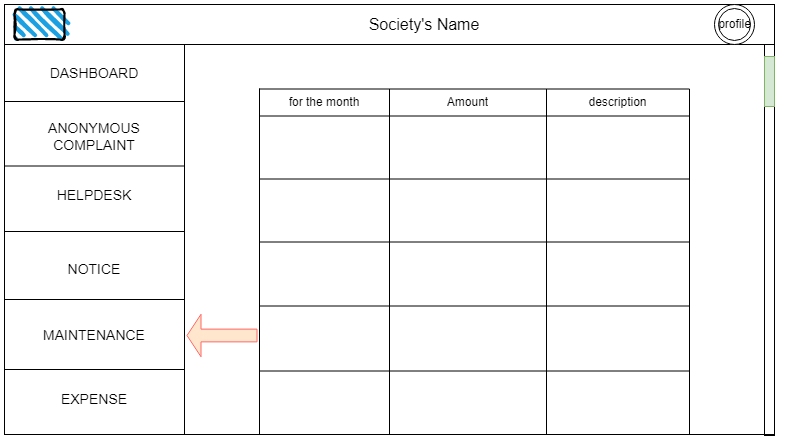

The diagram above was exported from draw.io. Its source (the exported page's mxGraphModel, read from the mxfile embedded in the PNG):
<mxGraphModel dx="868" dy="-4007" grid="1" gridSize="10" guides="1" tooltips="1" connect="1" arrows="1" fold="1" page="1" pageScale="1" pageWidth="850" pageHeight="1100" math="0" shadow="0">
  <root>
    <mxCell id="14L4luNOfgqmMLYu1ssb-0" />
    <mxCell id="14L4luNOfgqmMLYu1ssb-1" parent="14L4luNOfgqmMLYu1ssb-0" />
    <mxCell id="e5oJcp5OYHearWQYlO1I-0" value="" style="rounded=0;whiteSpace=wrap;html=1;" vertex="1" parent="14L4luNOfgqmMLYu1ssb-1">
      <mxGeometry x="15" y="5317" width="770" height="430" as="geometry" />
    </mxCell>
    <mxCell id="e5oJcp5OYHearWQYlO1I-1" value="" style="rounded=0;whiteSpace=wrap;html=1;" vertex="1" parent="14L4luNOfgqmMLYu1ssb-1">
      <mxGeometry x="15" y="5317" width="180" height="430" as="geometry" />
    </mxCell>
    <mxCell id="e5oJcp5OYHearWQYlO1I-2" value="Dashboard" style="text;html=1;strokeColor=none;fillColor=none;align=center;verticalAlign=middle;whiteSpace=wrap;rounded=0;" vertex="1" parent="14L4luNOfgqmMLYu1ssb-1">
      <mxGeometry x="75" y="5317" width="60" height="30" as="geometry" />
    </mxCell>
    <mxCell id="e5oJcp5OYHearWQYlO1I-3" value="ANONYMOUS COMPLAINT" style="text;html=1;strokeColor=none;fillColor=none;align=center;verticalAlign=middle;whiteSpace=wrap;rounded=0;fontSize=14;" vertex="1" parent="14L4luNOfgqmMLYu1ssb-1">
      <mxGeometry x="50" y="5433.5" width="110" height="30" as="geometry" />
    </mxCell>
    <mxCell id="e5oJcp5OYHearWQYlO1I-4" value="" style="rounded=0;whiteSpace=wrap;html=1;" vertex="1" parent="14L4luNOfgqmMLYu1ssb-1">
      <mxGeometry x="15" y="5317" width="770" height="40" as="geometry" />
    </mxCell>
    <mxCell id="e5oJcp5OYHearWQYlO1I-5" value="" style="rounded=1;whiteSpace=wrap;html=1;strokeWidth=2;fillWeight=4;hachureGap=8;hachureAngle=45;fillColor=#1ba1e2;sketch=1;" vertex="1" parent="14L4luNOfgqmMLYu1ssb-1">
      <mxGeometry x="25" y="5322" width="50" height="30" as="geometry" />
    </mxCell>
    <mxCell id="e5oJcp5OYHearWQYlO1I-6" value="" style="ellipse;shape=doubleEllipse;whiteSpace=wrap;html=1;aspect=fixed;" vertex="1" parent="14L4luNOfgqmMLYu1ssb-1">
      <mxGeometry x="725" y="5317" width="40" height="40" as="geometry" />
    </mxCell>
    <mxCell id="e5oJcp5OYHearWQYlO1I-7" value="profile" style="text;html=1;strokeColor=none;fillColor=none;align=center;verticalAlign=middle;whiteSpace=wrap;rounded=0;" vertex="1" parent="14L4luNOfgqmMLYu1ssb-1">
      <mxGeometry x="697.5" y="5330.75" width="95" height="12.5" as="geometry" />
    </mxCell>
    <mxCell id="e5oJcp5OYHearWQYlO1I-8" value="&lt;font style=&quot;font-size: 16px&quot;&gt;Society's Name&lt;/font&gt;" style="text;html=1;strokeColor=none;fillColor=none;align=center;verticalAlign=middle;whiteSpace=wrap;rounded=0;" vertex="1" parent="14L4luNOfgqmMLYu1ssb-1">
      <mxGeometry x="345" y="5319.5" width="180" height="35" as="geometry" />
    </mxCell>
    <mxCell id="e5oJcp5OYHearWQYlO1I-9" value="" style="line;strokeWidth=1;rotatable=0;dashed=0;labelPosition=right;align=left;verticalAlign=middle;spacingTop=0;spacingLeft=6;points=[];portConstraint=eastwest;" vertex="1" parent="14L4luNOfgqmMLYu1ssb-1">
      <mxGeometry x="15" y="5409" width="180" height="10" as="geometry" />
    </mxCell>
    <mxCell id="e5oJcp5OYHearWQYlO1I-10" value="" style="line;strokeWidth=1;rotatable=0;dashed=0;labelPosition=right;align=left;verticalAlign=middle;spacingTop=0;spacingLeft=6;points=[];portConstraint=eastwest;" vertex="1" parent="14L4luNOfgqmMLYu1ssb-1">
      <mxGeometry x="15" y="5473.5" width="180" height="10" as="geometry" />
    </mxCell>
    <mxCell id="e5oJcp5OYHearWQYlO1I-11" value="" style="line;strokeWidth=1;rotatable=0;dashed=0;labelPosition=right;align=left;verticalAlign=middle;spacingTop=0;spacingLeft=6;points=[];portConstraint=eastwest;" vertex="1" parent="14L4luNOfgqmMLYu1ssb-1">
      <mxGeometry x="15" y="5539" width="180" height="10" as="geometry" />
    </mxCell>
    <mxCell id="e5oJcp5OYHearWQYlO1I-12" value="" style="line;strokeWidth=1;rotatable=0;dashed=0;labelPosition=right;align=left;verticalAlign=middle;spacingTop=0;spacingLeft=6;points=[];portConstraint=eastwest;" vertex="1" parent="14L4luNOfgqmMLYu1ssb-1">
      <mxGeometry x="15" y="5607" width="180" height="10" as="geometry" />
    </mxCell>
    <mxCell id="e5oJcp5OYHearWQYlO1I-13" value="" style="line;strokeWidth=1;rotatable=0;dashed=0;labelPosition=right;align=left;verticalAlign=middle;spacingTop=0;spacingLeft=6;points=[];portConstraint=eastwest;" vertex="1" parent="14L4luNOfgqmMLYu1ssb-1">
      <mxGeometry x="15" y="5677" width="180" height="10" as="geometry" />
    </mxCell>
    <mxCell id="e5oJcp5OYHearWQYlO1I-14" value="HELPDESK" style="text;html=1;strokeColor=none;fillColor=none;align=center;verticalAlign=middle;whiteSpace=wrap;rounded=0;fontSize=14;" vertex="1" parent="14L4luNOfgqmMLYu1ssb-1">
      <mxGeometry x="75" y="5493" width="60" height="30" as="geometry" />
    </mxCell>
    <mxCell id="e5oJcp5OYHearWQYlO1I-15" value="DASHBOARD" style="text;html=1;strokeColor=none;fillColor=none;align=center;verticalAlign=middle;whiteSpace=wrap;rounded=0;fontSize=14;" vertex="1" parent="14L4luNOfgqmMLYu1ssb-1">
      <mxGeometry x="75" y="5371" width="60" height="30" as="geometry" />
    </mxCell>
    <mxCell id="e5oJcp5OYHearWQYlO1I-16" value="EXPENSE" style="text;html=1;strokeColor=none;fillColor=none;align=center;verticalAlign=middle;whiteSpace=wrap;rounded=0;fontSize=14;" vertex="1" parent="14L4luNOfgqmMLYu1ssb-1">
      <mxGeometry x="75" y="5697" width="60" height="30" as="geometry" />
    </mxCell>
    <mxCell id="e5oJcp5OYHearWQYlO1I-17" value="NOTICE" style="text;html=1;strokeColor=none;fillColor=none;align=center;verticalAlign=middle;whiteSpace=wrap;rounded=0;fontSize=14;" vertex="1" parent="14L4luNOfgqmMLYu1ssb-1">
      <mxGeometry x="75" y="5567" width="60" height="30" as="geometry" />
    </mxCell>
    <mxCell id="e5oJcp5OYHearWQYlO1I-18" value="MAINTENANCE" style="text;html=1;strokeColor=none;fillColor=none;align=center;verticalAlign=middle;whiteSpace=wrap;rounded=0;fontSize=14;" vertex="1" parent="14L4luNOfgqmMLYu1ssb-1">
      <mxGeometry x="75" y="5633" width="60" height="30" as="geometry" />
    </mxCell>
    <mxCell id="e5oJcp5OYHearWQYlO1I-19" value="" style="shape=singleArrow;direction=west;whiteSpace=wrap;html=1;fontSize=14;fillColor=#ffe6cc;strokeColor=#FF6666;" vertex="1" parent="14L4luNOfgqmMLYu1ssb-1">
      <mxGeometry x="197.5" y="5626.75" width="70" height="42.5" as="geometry" />
    </mxCell>
    <mxCell id="e5oJcp5OYHearWQYlO1I-20" value="" style="rounded=0;whiteSpace=wrap;html=1;fillColor=none;" vertex="1" parent="14L4luNOfgqmMLYu1ssb-1">
      <mxGeometry x="775" y="5357" width="10" height="391" as="geometry" />
    </mxCell>
    <mxCell id="e5oJcp5OYHearWQYlO1I-21" value="" style="rounded=0;whiteSpace=wrap;html=1;fillColor=#d5e8d4;strokeColor=#82b366;" vertex="1" parent="14L4luNOfgqmMLYu1ssb-1">
      <mxGeometry x="775" y="5369" width="10" height="50" as="geometry" />
    </mxCell>
    <mxCell id="e5oJcp5OYHearWQYlO1I-22" value="" style="shape=table;html=1;whiteSpace=wrap;startSize=0;container=1;collapsible=0;childLayout=tableLayout;fillColor=none;" vertex="1" parent="14L4luNOfgqmMLYu1ssb-1">
      <mxGeometry x="270" y="5401.5" width="430" height="345.5" as="geometry" />
    </mxCell>
    <mxCell id="e5oJcp5OYHearWQYlO1I-23" value="" style="shape=tableRow;horizontal=0;startSize=0;swimlaneHead=0;swimlaneBody=0;top=0;left=0;bottom=0;right=0;collapsible=0;dropTarget=0;fillColor=none;points=[[0,0.5],[1,0.5]];portConstraint=eastwest;" vertex="1" parent="e5oJcp5OYHearWQYlO1I-22">
      <mxGeometry width="430" height="27" as="geometry" />
    </mxCell>
    <mxCell id="e5oJcp5OYHearWQYlO1I-24" value="for the month" style="shape=partialRectangle;html=1;whiteSpace=wrap;connectable=0;fillColor=none;top=0;left=0;bottom=0;right=0;overflow=hidden;" vertex="1" parent="e5oJcp5OYHearWQYlO1I-23">
      <mxGeometry width="130" height="27" as="geometry">
        <mxRectangle width="130" height="27" as="alternateBounds" />
      </mxGeometry>
    </mxCell>
    <mxCell id="e5oJcp5OYHearWQYlO1I-25" value="Amount" style="shape=partialRectangle;html=1;whiteSpace=wrap;connectable=0;fillColor=none;top=0;left=0;bottom=0;right=0;overflow=hidden;" vertex="1" parent="e5oJcp5OYHearWQYlO1I-23">
      <mxGeometry x="130" width="157" height="27" as="geometry">
        <mxRectangle width="157" height="27" as="alternateBounds" />
      </mxGeometry>
    </mxCell>
    <mxCell id="e5oJcp5OYHearWQYlO1I-26" value="description" style="shape=partialRectangle;html=1;whiteSpace=wrap;connectable=0;fillColor=none;top=0;left=0;bottom=0;right=0;overflow=hidden;" vertex="1" parent="e5oJcp5OYHearWQYlO1I-23">
      <mxGeometry x="287" width="143" height="27" as="geometry">
        <mxRectangle width="143" height="27" as="alternateBounds" />
      </mxGeometry>
    </mxCell>
    <mxCell id="e5oJcp5OYHearWQYlO1I-27" value="" style="shape=tableRow;horizontal=0;startSize=0;swimlaneHead=0;swimlaneBody=0;top=0;left=0;bottom=0;right=0;collapsible=0;dropTarget=0;fillColor=none;points=[[0,0.5],[1,0.5]];portConstraint=eastwest;" vertex="1" parent="e5oJcp5OYHearWQYlO1I-22">
      <mxGeometry y="27" width="430" height="63" as="geometry" />
    </mxCell>
    <mxCell id="e5oJcp5OYHearWQYlO1I-28" value="" style="shape=partialRectangle;html=1;whiteSpace=wrap;connectable=0;fillColor=none;top=0;left=0;bottom=0;right=0;overflow=hidden;" vertex="1" parent="e5oJcp5OYHearWQYlO1I-27">
      <mxGeometry width="130" height="63" as="geometry">
        <mxRectangle width="130" height="63" as="alternateBounds" />
      </mxGeometry>
    </mxCell>
    <mxCell id="e5oJcp5OYHearWQYlO1I-29" value="" style="shape=partialRectangle;html=1;whiteSpace=wrap;connectable=0;fillColor=none;top=0;left=0;bottom=0;right=0;overflow=hidden;" vertex="1" parent="e5oJcp5OYHearWQYlO1I-27">
      <mxGeometry x="130" width="157" height="63" as="geometry">
        <mxRectangle width="157" height="63" as="alternateBounds" />
      </mxGeometry>
    </mxCell>
    <mxCell id="e5oJcp5OYHearWQYlO1I-30" value="" style="shape=partialRectangle;html=1;whiteSpace=wrap;connectable=0;fillColor=none;top=0;left=0;bottom=0;right=0;overflow=hidden;" vertex="1" parent="e5oJcp5OYHearWQYlO1I-27">
      <mxGeometry x="287" width="143" height="63" as="geometry">
        <mxRectangle width="143" height="63" as="alternateBounds" />
      </mxGeometry>
    </mxCell>
    <mxCell id="e5oJcp5OYHearWQYlO1I-31" value="" style="shape=tableRow;horizontal=0;startSize=0;swimlaneHead=0;swimlaneBody=0;top=0;left=0;bottom=0;right=0;collapsible=0;dropTarget=0;fillColor=none;points=[[0,0.5],[1,0.5]];portConstraint=eastwest;" vertex="1" parent="e5oJcp5OYHearWQYlO1I-22">
      <mxGeometry y="90" width="430" height="63" as="geometry" />
    </mxCell>
    <mxCell id="e5oJcp5OYHearWQYlO1I-32" value="" style="shape=partialRectangle;html=1;whiteSpace=wrap;connectable=0;fillColor=none;top=0;left=0;bottom=0;right=0;overflow=hidden;" vertex="1" parent="e5oJcp5OYHearWQYlO1I-31">
      <mxGeometry width="130" height="63" as="geometry">
        <mxRectangle width="130" height="63" as="alternateBounds" />
      </mxGeometry>
    </mxCell>
    <mxCell id="e5oJcp5OYHearWQYlO1I-33" value="" style="shape=partialRectangle;html=1;whiteSpace=wrap;connectable=0;fillColor=none;top=0;left=0;bottom=0;right=0;overflow=hidden;" vertex="1" parent="e5oJcp5OYHearWQYlO1I-31">
      <mxGeometry x="130" width="157" height="63" as="geometry">
        <mxRectangle width="157" height="63" as="alternateBounds" />
      </mxGeometry>
    </mxCell>
    <mxCell id="e5oJcp5OYHearWQYlO1I-34" value="" style="shape=partialRectangle;html=1;whiteSpace=wrap;connectable=0;fillColor=none;top=0;left=0;bottom=0;right=0;overflow=hidden;pointerEvents=1;" vertex="1" parent="e5oJcp5OYHearWQYlO1I-31">
      <mxGeometry x="287" width="143" height="63" as="geometry">
        <mxRectangle width="143" height="63" as="alternateBounds" />
      </mxGeometry>
    </mxCell>
    <mxCell id="e5oJcp5OYHearWQYlO1I-35" value="" style="shape=tableRow;horizontal=0;startSize=0;swimlaneHead=0;swimlaneBody=0;top=0;left=0;bottom=0;right=0;collapsible=0;dropTarget=0;fillColor=none;points=[[0,0.5],[1,0.5]];portConstraint=eastwest;" vertex="1" parent="e5oJcp5OYHearWQYlO1I-22">
      <mxGeometry y="153" width="430" height="64" as="geometry" />
    </mxCell>
    <mxCell id="e5oJcp5OYHearWQYlO1I-36" value="" style="shape=partialRectangle;html=1;whiteSpace=wrap;connectable=0;fillColor=none;top=0;left=0;bottom=0;right=0;overflow=hidden;" vertex="1" parent="e5oJcp5OYHearWQYlO1I-35">
      <mxGeometry width="130" height="64" as="geometry">
        <mxRectangle width="130" height="64" as="alternateBounds" />
      </mxGeometry>
    </mxCell>
    <mxCell id="e5oJcp5OYHearWQYlO1I-37" value="" style="shape=partialRectangle;html=1;whiteSpace=wrap;connectable=0;fillColor=none;top=0;left=0;bottom=0;right=0;overflow=hidden;" vertex="1" parent="e5oJcp5OYHearWQYlO1I-35">
      <mxGeometry x="130" width="157" height="64" as="geometry">
        <mxRectangle width="157" height="64" as="alternateBounds" />
      </mxGeometry>
    </mxCell>
    <mxCell id="e5oJcp5OYHearWQYlO1I-38" value="" style="shape=partialRectangle;html=1;whiteSpace=wrap;connectable=0;fillColor=none;top=0;left=0;bottom=0;right=0;overflow=hidden;" vertex="1" parent="e5oJcp5OYHearWQYlO1I-35">
      <mxGeometry x="287" width="143" height="64" as="geometry">
        <mxRectangle width="143" height="64" as="alternateBounds" />
      </mxGeometry>
    </mxCell>
    <mxCell id="e5oJcp5OYHearWQYlO1I-39" value="" style="shape=tableRow;horizontal=0;startSize=0;swimlaneHead=0;swimlaneBody=0;top=0;left=0;bottom=0;right=0;collapsible=0;dropTarget=0;fillColor=none;points=[[0,0.5],[1,0.5]];portConstraint=eastwest;" vertex="1" parent="e5oJcp5OYHearWQYlO1I-22">
      <mxGeometry y="217" width="430" height="65" as="geometry" />
    </mxCell>
    <mxCell id="e5oJcp5OYHearWQYlO1I-40" value="" style="shape=partialRectangle;html=1;whiteSpace=wrap;connectable=0;fillColor=none;top=0;left=0;bottom=0;right=0;overflow=hidden;" vertex="1" parent="e5oJcp5OYHearWQYlO1I-39">
      <mxGeometry width="130" height="65" as="geometry">
        <mxRectangle width="130" height="65" as="alternateBounds" />
      </mxGeometry>
    </mxCell>
    <mxCell id="e5oJcp5OYHearWQYlO1I-41" value="" style="shape=partialRectangle;html=1;whiteSpace=wrap;connectable=0;fillColor=none;top=0;left=0;bottom=0;right=0;overflow=hidden;" vertex="1" parent="e5oJcp5OYHearWQYlO1I-39">
      <mxGeometry x="130" width="157" height="65" as="geometry">
        <mxRectangle width="157" height="65" as="alternateBounds" />
      </mxGeometry>
    </mxCell>
    <mxCell id="e5oJcp5OYHearWQYlO1I-42" value="" style="shape=partialRectangle;html=1;whiteSpace=wrap;connectable=0;fillColor=none;top=0;left=0;bottom=0;right=0;overflow=hidden;" vertex="1" parent="e5oJcp5OYHearWQYlO1I-39">
      <mxGeometry x="287" width="143" height="65" as="geometry">
        <mxRectangle width="143" height="65" as="alternateBounds" />
      </mxGeometry>
    </mxCell>
    <mxCell id="e5oJcp5OYHearWQYlO1I-43" value="" style="shape=tableRow;horizontal=0;startSize=0;swimlaneHead=0;swimlaneBody=0;top=0;left=0;bottom=0;right=0;collapsible=0;dropTarget=0;fillColor=none;points=[[0,0.5],[1,0.5]];portConstraint=eastwest;" vertex="1" parent="e5oJcp5OYHearWQYlO1I-22">
      <mxGeometry y="282" width="430" height="63" as="geometry" />
    </mxCell>
    <mxCell id="e5oJcp5OYHearWQYlO1I-44" value="" style="shape=partialRectangle;html=1;whiteSpace=wrap;connectable=0;fillColor=none;top=0;left=0;bottom=0;right=0;overflow=hidden;" vertex="1" parent="e5oJcp5OYHearWQYlO1I-43">
      <mxGeometry width="130" height="63" as="geometry">
        <mxRectangle width="130" height="63" as="alternateBounds" />
      </mxGeometry>
    </mxCell>
    <mxCell id="e5oJcp5OYHearWQYlO1I-45" value="" style="shape=partialRectangle;html=1;whiteSpace=wrap;connectable=0;fillColor=none;top=0;left=0;bottom=0;right=0;overflow=hidden;" vertex="1" parent="e5oJcp5OYHearWQYlO1I-43">
      <mxGeometry x="130" width="157" height="63" as="geometry">
        <mxRectangle width="157" height="63" as="alternateBounds" />
      </mxGeometry>
    </mxCell>
    <mxCell id="e5oJcp5OYHearWQYlO1I-46" value="" style="shape=partialRectangle;html=1;whiteSpace=wrap;connectable=0;fillColor=none;top=0;left=0;bottom=0;right=0;overflow=hidden;pointerEvents=1;" vertex="1" parent="e5oJcp5OYHearWQYlO1I-43">
      <mxGeometry x="287" width="143" height="63" as="geometry">
        <mxRectangle width="143" height="63" as="alternateBounds" />
      </mxGeometry>
    </mxCell>
  </root>
</mxGraphModel>